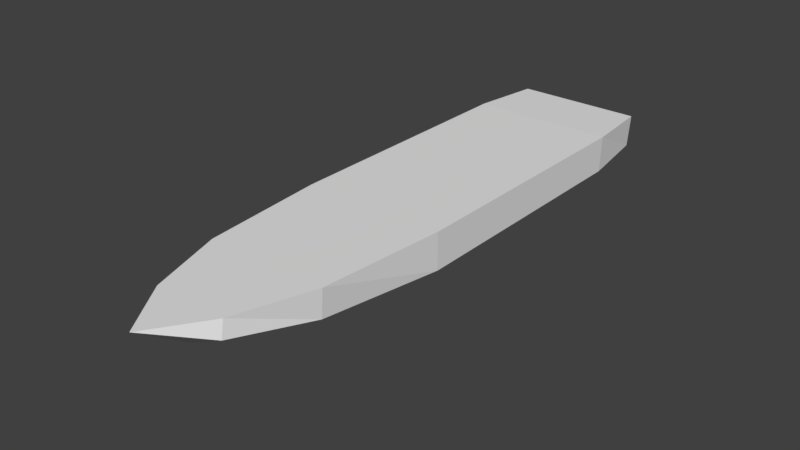 # Source: Ship2.blend  (saved by Blender 3.1.7; exported with 4.5.12 LTS)
import bpy
from mathutils import Matrix  # noqa: F401  (used for matrix-valued properties, if any)

bpy.ops.wm.read_factory_settings(use_empty=True)
scene = bpy.context.scene
scene.name = 'Scene'

# ---- collections
col_collection_1 = bpy.data.collections.new('Collection 1'); scene.collection.children.link(col_collection_1)

# ---- world
world_world = bpy.data.worlds.new('World'); scene.world = world_world
world_world.color = (0.05088, 0.05088, 0.05088)
world_world.use_sun_shadow = False
world_world.sun_shadow_jitter_overblur = 0.0
world_world.cycles.sampling_method = 'MANUAL'

# ---- meshes
me_plane = bpy.data.meshes.new('Plane')
me_plane.from_pydata([(5.949e-17, -3.279, 0.5665), (1.0, -3.279, 0.5665), (5.949e-17, -3.279, -0.3258), (0.9997, -3.274, 0.0541), (0.9997, 0.3521, 0.0646), (5.949e-17, 0.3801, -0.3258), (1.0, 0.3801, 0.5665), (5.949e-17, 0.3801, 0.5665), (5.949e-17, -5.044, 0.5665), (0.8546, -5.044, 0.5665), (5.949e-17, -5.044, -0.2277), (0.8213, -5.036, 0.1606), (5.949e-17, -6.876, 0.5665), (0.5078, -6.117, 0.5665), (5.949e-17, -6.154, 0.08107), (0.5135, -6.161, 0.3272), (0.8755, 1.335, 0.1023), (5.949e-17, 1.363, -0.2007), (0.8918, 1.363, 0.5465), (5.949e-17, 1.363, 0.5465)], [], [(2, 3, 11, 10), (7, 6, 18, 19), (6, 7, 0, 1), (5, 4, 3, 2), (7, 5, 2, 0), (4, 6, 1, 3), (8, 10, 14, 12), (1, 0, 8, 9), (3, 1, 9, 11), (0, 2, 10, 8), (15, 13, 12), (10, 11, 15, 14), (9, 8, 12, 13), (11, 9, 13, 15), (16, 17, 19, 18), (12, 14, 15), (4, 5, 17, 16), (5, 7, 19, 17), (6, 4, 16, 18)])
me_plane.use_remesh_preserve_volume = False
me_plane.use_remesh_preserve_attributes = False
me_plane.use_mirror_vertex_groups = False
me_plane.update()

# ---- objects
ob_plane = bpy.data.objects.new('Plane', me_plane)

# ---- transforms, parenting, visibility, modifiers, constraints
ob_plane.location = (0.0, 0.0, 0.0)
ob_plane.lineart.crease_threshold = 0.0
_m = ob_plane.modifiers.new('Mirror', 'MIRROR')

# ---- collection membership
col_collection_1.objects.link(ob_plane)

# ---- scene / render settings (as saved in the file)
scene.frame_start = 1; scene.frame_end = 250; scene.frame_set(1)
scene.render.engine = 'BLENDER_EEVEE_NEXT'
scene.render.resolution_percentage = 50
scene.render.dither_intensity = 0.0
scene.cycles.use_denoising = False
scene.cycles.samples = 128
scene.cycles.sampling_pattern = 'TABULATED_SOBOL'
scene.cycles.use_adaptive_sampling = False
scene.cycles.use_light_tree = False
scene.cycles.blur_glossy = 0.0
scene.cycles.sample_clamp_indirect = 0.0
scene.view_settings.view_transform = 'Standard'
bpy.context.view_layer.update()

# ---- added for rendering (the .blend has no active camera and no usable light): camera, sun
cam_auto = bpy.data.cameras.new('AutoCamera')
cam_auto.lens = 50.0
cam_auto.sensor_width = 36.0
cam_auto.clip_end = 1000.0
ob_auto_camera = bpy.data.objects.new('AutoCamera', cam_auto)
scene.collection.objects.link(ob_auto_camera)
ob_auto_camera.location = (7.88758, -12.2213, 6.4304)
ob_auto_camera.rotation_euler = (1.09748, -7.21219e-08, 0.694738)
scene.camera = ob_auto_camera
light_auto_sun = bpy.data.lights.new('AutoSun', 'SUN')
light_auto_sun.energy = 3.0
light_auto_sun.angle = 0.0523599
ob_auto_sun = bpy.data.objects.new('AutoSun', light_auto_sun)
scene.collection.objects.link(ob_auto_sun)
ob_auto_sun.rotation_euler = (0.872665, 0.174533, 0.523599)
bpy.context.view_layer.update()
